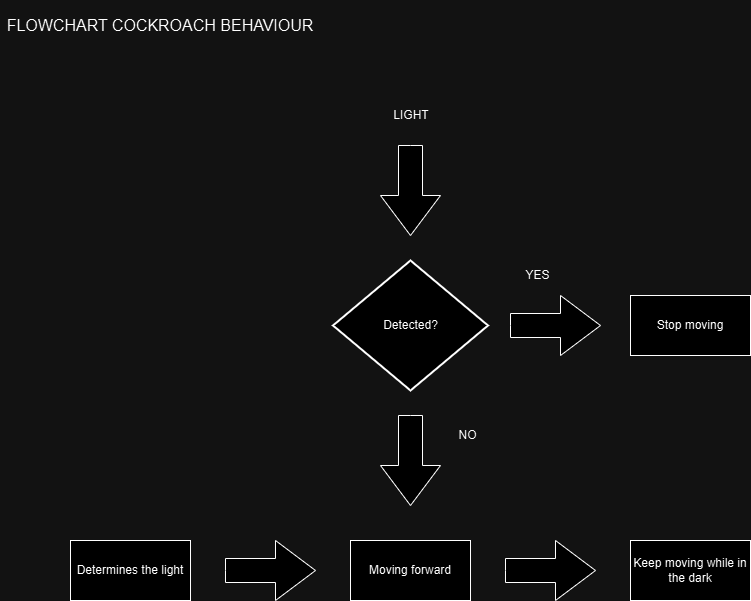

The diagram above was exported from draw.io. Its source (the exported page's mxGraphModel, read from the mxfile embedded in the PNG):
<mxGraphModel dx="1002" dy="535" grid="1" gridSize="10" guides="1" tooltips="1" connect="1" arrows="1" fold="1" page="1" pageScale="1" pageWidth="850" pageHeight="1100" math="0" shadow="0">
  <root>
    <mxCell id="0" />
    <mxCell id="1" parent="0" />
    <mxCell id="B_ltder_HMVJ-itpzlXl-1" value="LIGHT" style="text;strokeColor=none;align=center;fillColor=none;html=1;verticalAlign=middle;whiteSpace=wrap;rounded=0;" vertex="1" parent="1">
      <mxGeometry x="316" y="100" width="190" height="30" as="geometry" />
    </mxCell>
    <mxCell id="B_ltder_HMVJ-itpzlXl-2" value="" style="html=1;shadow=0;dashed=0;align=center;verticalAlign=middle;shape=mxgraph.arrows2.arrow;dy=0.6;dx=40;notch=0;rotation=90;" vertex="1" parent="1">
      <mxGeometry x="365" y="160" width="90" height="60" as="geometry" />
    </mxCell>
    <mxCell id="B_ltder_HMVJ-itpzlXl-3" value="Detected?" style="strokeWidth=2;html=1;shape=mxgraph.flowchart.decision;whiteSpace=wrap;" vertex="1" parent="1">
      <mxGeometry x="332.5" y="260" width="155" height="130" as="geometry" />
    </mxCell>
    <mxCell id="B_ltder_HMVJ-itpzlXl-4" value="FLOWCHART COCKROACH BEHAVIOUR" style="text;strokeColor=none;align=center;fillColor=none;html=1;verticalAlign=middle;whiteSpace=wrap;rounded=0;fontSize=16;" vertex="1" parent="1">
      <mxGeometry width="320" height="50" as="geometry" />
    </mxCell>
    <mxCell id="B_ltder_HMVJ-itpzlXl-5" value="" style="html=1;shadow=0;dashed=0;align=center;verticalAlign=middle;shape=mxgraph.arrows2.arrow;dy=0.6;dx=40;notch=0;rotation=90;direction=north;" vertex="1" parent="1">
      <mxGeometry x="525" y="280" width="60" height="90" as="geometry" />
    </mxCell>
    <mxCell id="B_ltder_HMVJ-itpzlXl-6" value="YES" style="text;strokeColor=none;align=center;fillColor=none;html=1;verticalAlign=middle;whiteSpace=wrap;rounded=0;" vertex="1" parent="1">
      <mxGeometry x="510" y="260" width="55" height="30" as="geometry" />
    </mxCell>
    <mxCell id="B_ltder_HMVJ-itpzlXl-7" value="Stop moving" style="rounded=0;whiteSpace=wrap;html=1;" vertex="1" parent="1">
      <mxGeometry x="630" y="295" width="120" height="60" as="geometry" />
    </mxCell>
    <mxCell id="B_ltder_HMVJ-itpzlXl-8" value="" style="html=1;shadow=0;dashed=0;align=center;verticalAlign=middle;shape=mxgraph.arrows2.arrow;dy=0.6;dx=40;notch=0;rotation=90;" vertex="1" parent="1">
      <mxGeometry x="365" y="430" width="90" height="60" as="geometry" />
    </mxCell>
    <mxCell id="B_ltder_HMVJ-itpzlXl-9" value="Moving forward" style="rounded=0;whiteSpace=wrap;html=1;" vertex="1" parent="1">
      <mxGeometry x="350" y="540" width="120" height="60" as="geometry" />
    </mxCell>
    <mxCell id="B_ltder_HMVJ-itpzlXl-10" value="Keep moving while in the dark" style="rounded=0;whiteSpace=wrap;html=1;" vertex="1" parent="1">
      <mxGeometry x="630" y="540" width="120" height="60" as="geometry" />
    </mxCell>
    <mxCell id="B_ltder_HMVJ-itpzlXl-11" value="Determines the light" style="rounded=0;whiteSpace=wrap;html=1;" vertex="1" parent="1">
      <mxGeometry x="70" y="540" width="120" height="60" as="geometry" />
    </mxCell>
    <mxCell id="B_ltder_HMVJ-itpzlXl-13" value="" style="html=1;shadow=0;dashed=0;align=center;verticalAlign=middle;shape=mxgraph.arrows2.arrow;dy=0.6;dx=40;notch=0;rotation=90;direction=north;" vertex="1" parent="1">
      <mxGeometry x="240" y="525" width="60" height="90" as="geometry" />
    </mxCell>
    <mxCell id="B_ltder_HMVJ-itpzlXl-14" value="" style="html=1;shadow=0;dashed=0;align=center;verticalAlign=middle;shape=mxgraph.arrows2.arrow;dy=0.6;dx=40;notch=0;rotation=90;direction=north;" vertex="1" parent="1">
      <mxGeometry x="520" y="525" width="60" height="90" as="geometry" />
    </mxCell>
    <mxCell id="B_ltder_HMVJ-itpzlXl-15" value="NO" style="text;strokeColor=none;align=center;fillColor=none;html=1;verticalAlign=middle;whiteSpace=wrap;rounded=0;" vertex="1" parent="1">
      <mxGeometry x="440" y="420" width="55" height="30" as="geometry" />
    </mxCell>
  </root>
</mxGraphModel>